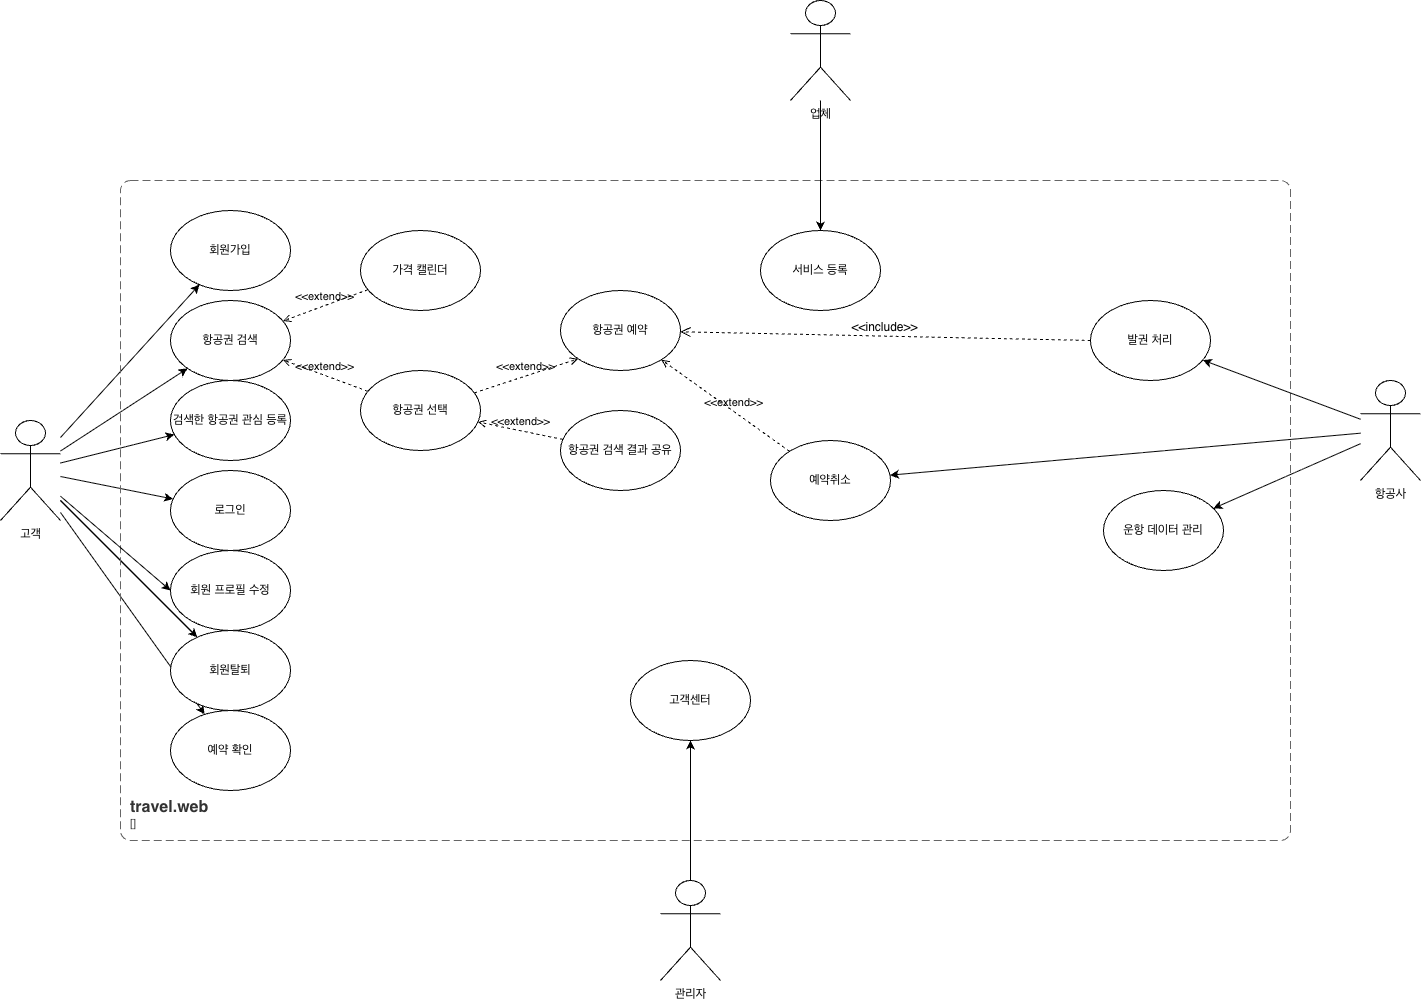

The diagram above was exported from draw.io. Its source (the exported page's mxGraphModel, read from the mxfile embedded in the PNG):
<mxGraphModel dx="2037" dy="1020" grid="1" gridSize="10" guides="1" tooltips="1" connect="1" arrows="1" fold="1" page="1" pageScale="1" pageWidth="827" pageHeight="1169" math="0" shadow="0">
  <root>
    <mxCell id="0" />
    <mxCell id="1" parent="0" />
    <mxCell id="GvXo_0AwfPDY-pJcSjKm-1" style="rounded=0;orthogonalLoop=1;jettySize=auto;html=1;" parent="1" source="GvXo_0AwfPDY-pJcSjKm-4" target="GvXo_0AwfPDY-pJcSjKm-5" edge="1">
      <mxGeometry relative="1" as="geometry">
        <mxPoint x="570" y="823" as="sourcePoint" />
      </mxGeometry>
    </mxCell>
    <mxCell id="GvXo_0AwfPDY-pJcSjKm-2" style="rounded=0;orthogonalLoop=1;jettySize=auto;html=1;" parent="1" source="GvXo_0AwfPDY-pJcSjKm-4" target="GvXo_0AwfPDY-pJcSjKm-14" edge="1">
      <mxGeometry relative="1" as="geometry" />
    </mxCell>
    <mxCell id="GvXo_0AwfPDY-pJcSjKm-3" style="rounded=0;orthogonalLoop=1;jettySize=auto;html=1;" parent="1" source="GvXo_0AwfPDY-pJcSjKm-4" target="GvXo_0AwfPDY-pJcSjKm-15" edge="1">
      <mxGeometry relative="1" as="geometry" />
    </mxCell>
    <mxCell id="bZSFx86bL05gjcq7C151-4" style="rounded=0;orthogonalLoop=1;jettySize=auto;html=1;" parent="1" source="GvXo_0AwfPDY-pJcSjKm-4" target="GvXo_0AwfPDY-pJcSjKm-27" edge="1">
      <mxGeometry relative="1" as="geometry" />
    </mxCell>
    <mxCell id="bZSFx86bL05gjcq7C151-5" style="rounded=0;orthogonalLoop=1;jettySize=auto;html=1;" parent="1" source="GvXo_0AwfPDY-pJcSjKm-4" target="GvXo_0AwfPDY-pJcSjKm-27" edge="1">
      <mxGeometry relative="1" as="geometry" />
    </mxCell>
    <mxCell id="bZSFx86bL05gjcq7C151-6" style="rounded=0;orthogonalLoop=1;jettySize=auto;html=1;" parent="1" source="GvXo_0AwfPDY-pJcSjKm-4" target="GvXo_0AwfPDY-pJcSjKm-19" edge="1">
      <mxGeometry relative="1" as="geometry" />
    </mxCell>
    <mxCell id="GvXo_0AwfPDY-pJcSjKm-4" value="고객" style="shape=umlActor;verticalLabelPosition=bottom;verticalAlign=top;html=1;outlineConnect=0;strokeColor=default;align=center;fontFamily=Helvetica;fontSize=12;fontColor=default;fillColor=default;" parent="1" vertex="1">
      <mxGeometry x="490" y="900" width="60" height="100" as="geometry" />
    </mxCell>
    <mxCell id="GvXo_0AwfPDY-pJcSjKm-5" value="회원가입" style="ellipse;whiteSpace=wrap;html=1;" parent="1" vertex="1">
      <mxGeometry x="660" y="690" width="120" height="80" as="geometry" />
    </mxCell>
    <object placeholders="1" c4Name="travel.web" c4Type="SystemScopeBoundary" c4Application="" label="&lt;font style=&quot;font-size: 16px&quot;&gt;&lt;b&gt;&lt;div style=&quot;text-align: left&quot;&gt;%c4Name%&lt;/div&gt;&lt;/b&gt;&lt;/font&gt;&lt;div style=&quot;text-align: left&quot;&gt;[%c4Application%]&lt;/div&gt;" id="GvXo_0AwfPDY-pJcSjKm-6">
      <mxCell style="rounded=1;fontSize=11;whiteSpace=wrap;html=1;dashed=1;arcSize=20;fillColor=none;strokeColor=#666666;fontColor=#333333;labelBackgroundColor=none;align=left;verticalAlign=bottom;labelBorderColor=none;spacingTop=0;spacing=10;dashPattern=8 4;metaEdit=1;rotatable=0;perimeter=rectanglePerimeter;noLabel=0;labelPadding=0;allowArrows=0;connectable=0;expand=0;recursiveResize=0;editable=1;pointerEvents=0;absoluteArcSize=1;points=[[0.25,0,0],[0.5,0,0],[0.75,0,0],[1,0.25,0],[1,0.5,0],[1,0.75,0],[0.75,1,0],[0.5,1,0],[0.25,1,0],[0,0.75,0],[0,0.5,0],[0,0.25,0]];" parent="1" vertex="1">
        <mxGeometry x="610" y="660" width="1170" height="660" as="geometry" />
      </mxCell>
    </object>
    <mxCell id="GvXo_0AwfPDY-pJcSjKm-7" style="rounded=0;orthogonalLoop=1;jettySize=auto;html=1;" parent="1" source="GvXo_0AwfPDY-pJcSjKm-9" target="GvXo_0AwfPDY-pJcSjKm-23" edge="1">
      <mxGeometry relative="1" as="geometry" />
    </mxCell>
    <mxCell id="GvXo_0AwfPDY-pJcSjKm-9" value="관리자" style="shape=umlActor;verticalLabelPosition=bottom;verticalAlign=top;html=1;outlineConnect=0;" parent="1" vertex="1">
      <mxGeometry x="1150" y="1360" width="60" height="100" as="geometry" />
    </mxCell>
    <mxCell id="GvXo_0AwfPDY-pJcSjKm-10" style="rounded=0;orthogonalLoop=1;jettySize=auto;html=1;" parent="1" source="GvXo_0AwfPDY-pJcSjKm-13" target="GvXo_0AwfPDY-pJcSjKm-22" edge="1">
      <mxGeometry relative="1" as="geometry" />
    </mxCell>
    <mxCell id="GvXo_0AwfPDY-pJcSjKm-11" style="rounded=0;orthogonalLoop=1;jettySize=auto;html=1;" parent="1" source="GvXo_0AwfPDY-pJcSjKm-13" target="GvXo_0AwfPDY-pJcSjKm-21" edge="1">
      <mxGeometry relative="1" as="geometry" />
    </mxCell>
    <mxCell id="GvXo_0AwfPDY-pJcSjKm-12" style="rounded=0;orthogonalLoop=1;jettySize=auto;html=1;" parent="1" source="GvXo_0AwfPDY-pJcSjKm-13" target="GvXo_0AwfPDY-pJcSjKm-28" edge="1">
      <mxGeometry relative="1" as="geometry" />
    </mxCell>
    <mxCell id="GvXo_0AwfPDY-pJcSjKm-13" value="항공사" style="shape=umlActor;verticalLabelPosition=bottom;verticalAlign=top;html=1;outlineConnect=0;" parent="1" vertex="1">
      <mxGeometry x="1850" y="860" width="60" height="100" as="geometry" />
    </mxCell>
    <mxCell id="GvXo_0AwfPDY-pJcSjKm-14" value="로그인" style="ellipse;whiteSpace=wrap;html=1;" parent="1" vertex="1">
      <mxGeometry x="660" y="950" width="120" height="80" as="geometry" />
    </mxCell>
    <mxCell id="GvXo_0AwfPDY-pJcSjKm-15" value="항공권 검색" style="ellipse;whiteSpace=wrap;html=1;" parent="1" vertex="1">
      <mxGeometry x="660" y="780" width="120" height="80" as="geometry" />
    </mxCell>
    <mxCell id="GvXo_0AwfPDY-pJcSjKm-16" value="가격 캘린더" style="ellipse;whiteSpace=wrap;html=1;" parent="1" vertex="1">
      <mxGeometry x="850" y="710" width="120" height="80" as="geometry" />
    </mxCell>
    <mxCell id="GvXo_0AwfPDY-pJcSjKm-17" value="항공권 검색 결과 공유" style="ellipse;whiteSpace=wrap;html=1;" parent="1" vertex="1">
      <mxGeometry x="1050" y="890" width="120" height="80" as="geometry" />
    </mxCell>
    <mxCell id="GvXo_0AwfPDY-pJcSjKm-18" value="항공권 예약" style="ellipse;whiteSpace=wrap;html=1;" parent="1" vertex="1">
      <mxGeometry x="1050" y="770" width="120" height="80" as="geometry" />
    </mxCell>
    <mxCell id="GvXo_0AwfPDY-pJcSjKm-19" value="예약 확인" style="ellipse;whiteSpace=wrap;html=1;" parent="1" vertex="1">
      <mxGeometry x="660" y="1190" width="120" height="80" as="geometry" />
    </mxCell>
    <mxCell id="GvXo_0AwfPDY-pJcSjKm-20" value="회원 프로필 수정" style="ellipse;whiteSpace=wrap;html=1;" parent="1" vertex="1">
      <mxGeometry x="660" y="1030" width="120" height="80" as="geometry" />
    </mxCell>
    <mxCell id="GvXo_0AwfPDY-pJcSjKm-21" value="운항 데이터 관리" style="ellipse;whiteSpace=wrap;html=1;" parent="1" vertex="1">
      <mxGeometry x="1593" y="970" width="120" height="80" as="geometry" />
    </mxCell>
    <mxCell id="GvXo_0AwfPDY-pJcSjKm-22" value="발권 처리" style="ellipse;whiteSpace=wrap;html=1;" parent="1" vertex="1">
      <mxGeometry x="1580" y="780" width="120" height="80" as="geometry" />
    </mxCell>
    <mxCell id="GvXo_0AwfPDY-pJcSjKm-23" value="고객센터" style="ellipse;whiteSpace=wrap;html=1;" parent="1" vertex="1">
      <mxGeometry x="1120" y="1140" width="120" height="80" as="geometry" />
    </mxCell>
    <mxCell id="GvXo_0AwfPDY-pJcSjKm-24" value="&amp;lt;&amp;lt;extend&amp;gt;&amp;gt;" style="html=1;verticalAlign=bottom;labelBackgroundColor=none;endArrow=open;endFill=0;dashed=1;rounded=0;" parent="1" source="GvXo_0AwfPDY-pJcSjKm-16" target="GvXo_0AwfPDY-pJcSjKm-15" edge="1">
      <mxGeometry width="160" relative="1" as="geometry">
        <mxPoint x="730" y="700" as="sourcePoint" />
        <mxPoint x="890" y="700" as="targetPoint" />
      </mxGeometry>
    </mxCell>
    <mxCell id="GvXo_0AwfPDY-pJcSjKm-25" value="&amp;lt;&amp;lt;extend&amp;gt;&amp;gt;" style="html=1;verticalAlign=bottom;labelBackgroundColor=none;endArrow=open;endFill=0;dashed=1;rounded=0;" parent="1" source="GvXo_0AwfPDY-pJcSjKm-36" target="GvXo_0AwfPDY-pJcSjKm-15" edge="1">
      <mxGeometry width="160" relative="1" as="geometry">
        <mxPoint x="849.9999999999998" y="840" as="sourcePoint" />
        <mxPoint x="1000" y="700" as="targetPoint" />
      </mxGeometry>
    </mxCell>
    <mxCell id="GvXo_0AwfPDY-pJcSjKm-26" value="&amp;lt;&amp;lt;extend&amp;gt;&amp;gt;" style="html=1;verticalAlign=bottom;labelBackgroundColor=none;endArrow=open;endFill=0;dashed=1;rounded=0;" parent="1" source="GvXo_0AwfPDY-pJcSjKm-17" target="GvXo_0AwfPDY-pJcSjKm-36" edge="1">
      <mxGeometry width="160" relative="1" as="geometry">
        <mxPoint x="920" y="749.5699999999999" as="sourcePoint" />
        <mxPoint x="967.4695771132644" y="851.4939154226529" as="targetPoint" />
      </mxGeometry>
    </mxCell>
    <mxCell id="GvXo_0AwfPDY-pJcSjKm-27" value="회원탈퇴" style="ellipse;whiteSpace=wrap;html=1;" parent="1" vertex="1">
      <mxGeometry x="660" y="1110" width="120" height="80" as="geometry" />
    </mxCell>
    <mxCell id="GvXo_0AwfPDY-pJcSjKm-28" value="예약취소" style="ellipse;whiteSpace=wrap;html=1;" parent="1" vertex="1">
      <mxGeometry x="1260" y="920" width="120" height="80" as="geometry" />
    </mxCell>
    <mxCell id="GvXo_0AwfPDY-pJcSjKm-32" value="&amp;lt;&amp;lt;extend&amp;gt;&amp;gt;" style="html=1;verticalAlign=bottom;labelBackgroundColor=none;endArrow=open;endFill=0;dashed=1;rounded=0;" parent="1" source="GvXo_0AwfPDY-pJcSjKm-28" target="GvXo_0AwfPDY-pJcSjKm-18" edge="1">
      <mxGeometry x="-0.1249" width="160" relative="1" as="geometry">
        <mxPoint x="902" y="1180" as="sourcePoint" />
        <mxPoint x="800" y="1245" as="targetPoint" />
        <mxPoint as="offset" />
      </mxGeometry>
    </mxCell>
    <mxCell id="GvXo_0AwfPDY-pJcSjKm-34" value="검색한 항공권 관심 등록" style="ellipse;whiteSpace=wrap;html=1;" parent="1" vertex="1">
      <mxGeometry x="660" y="860" width="120" height="80" as="geometry" />
    </mxCell>
    <mxCell id="GvXo_0AwfPDY-pJcSjKm-35" style="rounded=0;orthogonalLoop=1;jettySize=auto;html=1;" parent="1" source="GvXo_0AwfPDY-pJcSjKm-4" target="GvXo_0AwfPDY-pJcSjKm-34" edge="1">
      <mxGeometry relative="1" as="geometry">
        <mxPoint x="600" y="880" as="sourcePoint" />
        <mxPoint x="715" y="813" as="targetPoint" />
      </mxGeometry>
    </mxCell>
    <mxCell id="GvXo_0AwfPDY-pJcSjKm-36" value="항공권 선택" style="ellipse;whiteSpace=wrap;html=1;" parent="1" vertex="1">
      <mxGeometry x="850" y="850" width="120" height="80" as="geometry" />
    </mxCell>
    <mxCell id="GvXo_0AwfPDY-pJcSjKm-37" style="rounded=0;orthogonalLoop=1;jettySize=auto;html=1;" parent="1" source="GvXo_0AwfPDY-pJcSjKm-38" target="GvXo_0AwfPDY-pJcSjKm-39" edge="1">
      <mxGeometry relative="1" as="geometry" />
    </mxCell>
    <mxCell id="GvXo_0AwfPDY-pJcSjKm-38" value="업체" style="shape=umlActor;verticalLabelPosition=bottom;verticalAlign=top;html=1;outlineConnect=0;strokeColor=default;align=center;fontFamily=Helvetica;fontSize=12;fontColor=default;fillColor=default;" parent="1" vertex="1">
      <mxGeometry x="1280" y="480" width="60" height="100" as="geometry" />
    </mxCell>
    <mxCell id="GvXo_0AwfPDY-pJcSjKm-39" value="서비스 등록" style="ellipse;whiteSpace=wrap;html=1;" parent="1" vertex="1">
      <mxGeometry x="1250" y="710" width="120" height="80" as="geometry" />
    </mxCell>
    <mxCell id="GvXo_0AwfPDY-pJcSjKm-40" value="&amp;lt;&amp;lt;extend&amp;gt;&amp;gt;" style="html=1;verticalAlign=bottom;labelBackgroundColor=none;endArrow=open;endFill=0;dashed=1;rounded=0;entryX=0;entryY=1;entryDx=0;entryDy=0;" parent="1" source="GvXo_0AwfPDY-pJcSjKm-36" target="GvXo_0AwfPDY-pJcSjKm-18" edge="1">
      <mxGeometry width="160" relative="1" as="geometry">
        <mxPoint x="1106" y="878" as="sourcePoint" />
        <mxPoint x="1020" y="860" as="targetPoint" />
      </mxGeometry>
    </mxCell>
    <mxCell id="GvXo_0AwfPDY-pJcSjKm-43" value="&amp;lt;&amp;lt;include&amp;gt;&amp;gt;" style="html=1;verticalAlign=bottom;labelBackgroundColor=none;endArrow=open;endFill=0;dashed=1;rounded=0;fontSize=12;startSize=8;endSize=8;curved=1;exitX=0;exitY=0.5;exitDx=0;exitDy=0;" parent="1" source="GvXo_0AwfPDY-pJcSjKm-22" target="GvXo_0AwfPDY-pJcSjKm-18" edge="1">
      <mxGeometry width="160" relative="1" as="geometry">
        <mxPoint x="1190" y="820" as="sourcePoint" />
        <mxPoint x="1350" y="820" as="targetPoint" />
        <Array as="points" />
      </mxGeometry>
    </mxCell>
    <mxCell id="bZSFx86bL05gjcq7C151-2" style="edgeStyle=orthogonalEdgeStyle;rounded=0;orthogonalLoop=1;jettySize=auto;html=1;exitX=0.5;exitY=1;exitDx=0;exitDy=0;" parent="1" source="GvXo_0AwfPDY-pJcSjKm-20" target="GvXo_0AwfPDY-pJcSjKm-20" edge="1">
      <mxGeometry relative="1" as="geometry" />
    </mxCell>
    <mxCell id="bZSFx86bL05gjcq7C151-3" style="rounded=0;orthogonalLoop=1;jettySize=auto;html=1;" parent="1" source="GvXo_0AwfPDY-pJcSjKm-4" edge="1">
      <mxGeometry relative="1" as="geometry">
        <mxPoint x="550" y="980" as="sourcePoint" />
        <mxPoint x="660" y="1070" as="targetPoint" />
      </mxGeometry>
    </mxCell>
  </root>
</mxGraphModel>